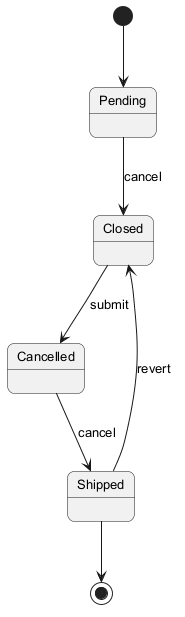

The diagram above was rendered by PlantUML. Its source (embedded in the PNG):
@startuml
skinparam backgroundColor #FFFFFF
skinparam roundCorner 15
skinparam defaultFontSize 13
[*] --> Pending
Pending --> Closed : cancel
Closed --> Cancelled : submit
Cancelled --> Shipped : cancel
Shipped --> Closed : revert
Shipped --> [*]
@enduml